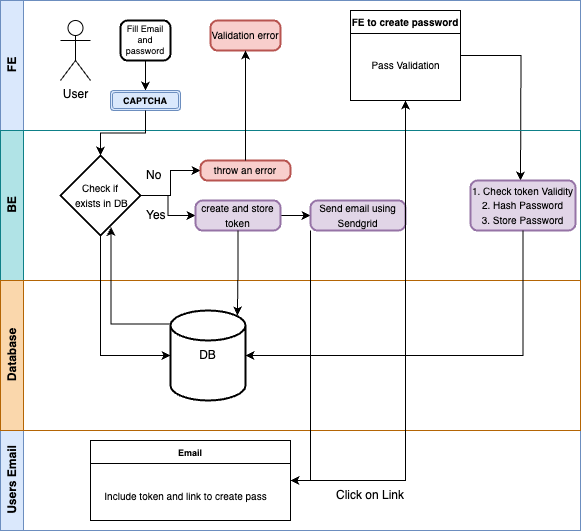

The diagram above was exported from draw.io. Its source (the exported page's mxGraphModel, read from the mxfile embedded in the PNG):
<mxGraphModel dx="823" dy="457" grid="1" gridSize="10" guides="1" tooltips="1" connect="1" arrows="1" fold="1" page="1" pageScale="1" pageWidth="850" pageHeight="1100" math="0" shadow="0">
  <root>
    <mxCell id="0" />
    <mxCell id="1" parent="0" />
    <mxCell id="8LYADc1YoFQ5OrmmrfO9-15" value="FE" style="swimlane;horizontal=0;whiteSpace=wrap;html=1;fillColor=#dae8fc;strokeColor=#6c8ebf;" vertex="1" parent="1">
      <mxGeometry x="140" y="300" width="580" height="130" as="geometry" />
    </mxCell>
    <mxCell id="8LYADc1YoFQ5OrmmrfO9-50" value="User" style="shape=umlActor;verticalLabelPosition=bottom;verticalAlign=top;html=1;outlineConnect=0;" vertex="1" parent="8LYADc1YoFQ5OrmmrfO9-15">
      <mxGeometry x="60" y="20" width="30" height="60" as="geometry" />
    </mxCell>
    <mxCell id="8LYADc1YoFQ5OrmmrfO9-90" style="edgeStyle=orthogonalEdgeStyle;rounded=0;orthogonalLoop=1;jettySize=auto;html=1;exitX=0.5;exitY=1;exitDx=0;exitDy=0;entryX=0.5;entryY=0;entryDx=0;entryDy=0;" edge="1" parent="8LYADc1YoFQ5OrmmrfO9-15" source="8LYADc1YoFQ5OrmmrfO9-72" target="8LYADc1YoFQ5OrmmrfO9-86">
      <mxGeometry relative="1" as="geometry" />
    </mxCell>
    <mxCell id="8LYADc1YoFQ5OrmmrfO9-72" value="Fill Email and password" style="rounded=1;whiteSpace=wrap;html=1;absoluteArcSize=1;arcSize=14;strokeWidth=2;fontSize=9;" vertex="1" parent="8LYADc1YoFQ5OrmmrfO9-15">
      <mxGeometry x="120" y="20" width="50" height="40" as="geometry" />
    </mxCell>
    <mxCell id="8LYADc1YoFQ5OrmmrfO9-82" value="&lt;span style=&quot;font-size: 10px;&quot;&gt;Validation error&lt;/span&gt;" style="rounded=1;whiteSpace=wrap;html=1;absoluteArcSize=1;arcSize=14;strokeWidth=2;fillColor=#f8cecc;strokeColor=#b85450;" vertex="1" parent="8LYADc1YoFQ5OrmmrfO9-15">
      <mxGeometry x="210" y="20" width="70" height="30" as="geometry" />
    </mxCell>
    <mxCell id="8LYADc1YoFQ5OrmmrfO9-86" value="&lt;font style=&quot;font-size: 9px;&quot;&gt;CAPTCHA&lt;/font&gt;" style="shape=ext;double=1;rounded=1;whiteSpace=wrap;html=1;fillColor=#dae8fc;strokeColor=#6c8ebf;fontSize=11;fontStyle=1" vertex="1" parent="8LYADc1YoFQ5OrmmrfO9-15">
      <mxGeometry x="110" y="90" width="70" height="20" as="geometry" />
    </mxCell>
    <mxCell id="8LYADc1YoFQ5OrmmrfO9-116" style="edgeStyle=orthogonalEdgeStyle;rounded=0;orthogonalLoop=1;jettySize=auto;html=1;" edge="1" parent="8LYADc1YoFQ5OrmmrfO9-15" source="8LYADc1YoFQ5OrmmrfO9-108">
      <mxGeometry relative="1" as="geometry">
        <mxPoint x="520" y="180" as="targetPoint" />
      </mxGeometry>
    </mxCell>
    <mxCell id="8LYADc1YoFQ5OrmmrfO9-108" value="&lt;font style=&quot;font-size: 10px;&quot;&gt;FE to create password&lt;/font&gt;" style="swimlane;whiteSpace=wrap;html=1;" vertex="1" parent="8LYADc1YoFQ5OrmmrfO9-15">
      <mxGeometry x="350" y="10" width="110" height="90" as="geometry" />
    </mxCell>
    <mxCell id="8LYADc1YoFQ5OrmmrfO9-109" value="&lt;font style=&quot;font-size: 10px;&quot;&gt;Pass Validation&lt;/font&gt;" style="text;html=1;align=center;verticalAlign=middle;resizable=0;points=[];autosize=1;strokeColor=none;fillColor=none;" vertex="1" parent="8LYADc1YoFQ5OrmmrfO9-108">
      <mxGeometry x="10" y="40" width="90" height="30" as="geometry" />
    </mxCell>
    <mxCell id="8LYADc1YoFQ5OrmmrfO9-16" value="BE" style="swimlane;horizontal=0;whiteSpace=wrap;html=1;fillColor=#b0e3e6;strokeColor=#0e8088;" vertex="1" parent="1">
      <mxGeometry x="140" y="430" width="580" height="150" as="geometry" />
    </mxCell>
    <mxCell id="8LYADc1YoFQ5OrmmrfO9-92" value="" style="edgeStyle=orthogonalEdgeStyle;rounded=0;orthogonalLoop=1;jettySize=auto;html=1;" edge="1" parent="8LYADc1YoFQ5OrmmrfO9-16" source="8LYADc1YoFQ5OrmmrfO9-73" target="8LYADc1YoFQ5OrmmrfO9-88">
      <mxGeometry relative="1" as="geometry" />
    </mxCell>
    <mxCell id="8LYADc1YoFQ5OrmmrfO9-94" style="edgeStyle=orthogonalEdgeStyle;rounded=0;orthogonalLoop=1;jettySize=auto;html=1;entryX=0;entryY=0.5;entryDx=0;entryDy=0;" edge="1" parent="8LYADc1YoFQ5OrmmrfO9-16" source="8LYADc1YoFQ5OrmmrfO9-73" target="8LYADc1YoFQ5OrmmrfO9-77">
      <mxGeometry relative="1" as="geometry" />
    </mxCell>
    <mxCell id="8LYADc1YoFQ5OrmmrfO9-73" value="&lt;font style=&quot;font-size: 10px;&quot;&gt;Check if&lt;/font&gt;&lt;div&gt;&lt;font style=&quot;font-size: 10px;&quot;&gt;&amp;nbsp;exists in DB&lt;/font&gt;&lt;/div&gt;" style="strokeWidth=2;html=1;shape=mxgraph.flowchart.decision;whiteSpace=wrap;" vertex="1" parent="8LYADc1YoFQ5OrmmrfO9-16">
      <mxGeometry x="60" y="25" width="80" height="80" as="geometry" />
    </mxCell>
    <mxCell id="8LYADc1YoFQ5OrmmrfO9-77" value="&lt;font style=&quot;font-size: 10px;&quot;&gt;t&lt;font style=&quot;font-size: 10px;&quot;&gt;hrow an erro&lt;/font&gt;r&lt;/font&gt;" style="rounded=1;whiteSpace=wrap;html=1;absoluteArcSize=1;arcSize=14;strokeWidth=2;fillColor=#f8cecc;strokeColor=#b85450;" vertex="1" parent="8LYADc1YoFQ5OrmmrfO9-16">
      <mxGeometry x="200" y="30" width="90" height="20" as="geometry" />
    </mxCell>
    <mxCell id="8LYADc1YoFQ5OrmmrfO9-103" value="" style="edgeStyle=orthogonalEdgeStyle;rounded=0;orthogonalLoop=1;jettySize=auto;html=1;" edge="1" parent="8LYADc1YoFQ5OrmmrfO9-16" source="8LYADc1YoFQ5OrmmrfO9-88" target="8LYADc1YoFQ5OrmmrfO9-89">
      <mxGeometry relative="1" as="geometry" />
    </mxCell>
    <mxCell id="8LYADc1YoFQ5OrmmrfO9-88" value="&lt;div&gt;&lt;span style=&quot;font-size: 10px; background-color: initial;&quot;&gt;create and store token&lt;/span&gt;&lt;br&gt;&lt;/div&gt;" style="rounded=1;whiteSpace=wrap;html=1;absoluteArcSize=1;arcSize=14;strokeWidth=2;fillColor=#e1d5e7;strokeColor=#9673a6;" vertex="1" parent="8LYADc1YoFQ5OrmmrfO9-16">
      <mxGeometry x="195" y="70" width="85" height="30" as="geometry" />
    </mxCell>
    <mxCell id="8LYADc1YoFQ5OrmmrfO9-89" value="&lt;div&gt;&lt;span style=&quot;font-size: 10px; background-color: initial;&quot;&gt;Send email using Sendgrid&lt;/span&gt;&lt;br&gt;&lt;/div&gt;" style="rounded=1;whiteSpace=wrap;html=1;absoluteArcSize=1;arcSize=14;strokeWidth=2;fillColor=#e1d5e7;strokeColor=#9673a6;" vertex="1" parent="8LYADc1YoFQ5OrmmrfO9-16">
      <mxGeometry x="310" y="70" width="95" height="30" as="geometry" />
    </mxCell>
    <mxCell id="8LYADc1YoFQ5OrmmrfO9-96" value="No" style="text;strokeColor=none;fillColor=none;align=left;verticalAlign=middle;spacingLeft=4;spacingRight=4;overflow=hidden;points=[[0,0.5],[1,0.5]];portConstraint=eastwest;rotatable=0;whiteSpace=wrap;html=1;" vertex="1" parent="8LYADc1YoFQ5OrmmrfO9-16">
      <mxGeometry x="140" y="30" width="80" height="30" as="geometry" />
    </mxCell>
    <mxCell id="8LYADc1YoFQ5OrmmrfO9-114" value="&lt;div&gt;&lt;font style=&quot;border-color: var(--border-color); text-wrap: nowrap; font-size: 10px;&quot;&gt;1. Check token Validity&lt;/font&gt;&lt;div style=&quot;border-color: var(--border-color); text-wrap: nowrap;&quot;&gt;&lt;span style=&quot;border-color: var(--border-color); font-size: 10px;&quot;&gt;2. Hash Password&lt;/span&gt;&lt;/div&gt;&lt;div style=&quot;border-color: var(--border-color); text-wrap: nowrap;&quot;&gt;&lt;span style=&quot;border-color: var(--border-color); font-size: 10px;&quot;&gt;3. Store Password&lt;/span&gt;&lt;/div&gt;&lt;/div&gt;" style="rounded=1;whiteSpace=wrap;html=1;absoluteArcSize=1;arcSize=14;strokeWidth=2;fillColor=#e1d5e7;strokeColor=#9673a6;" vertex="1" parent="8LYADc1YoFQ5OrmmrfO9-16">
      <mxGeometry x="470" y="50" width="105" height="50" as="geometry" />
    </mxCell>
    <mxCell id="8LYADc1YoFQ5OrmmrfO9-17" value="Users Email" style="swimlane;horizontal=0;whiteSpace=wrap;html=1;fillColor=#dae8fc;strokeColor=#6c8ebf;" vertex="1" parent="1">
      <mxGeometry x="140" y="730" width="580" height="100" as="geometry" />
    </mxCell>
    <mxCell id="8LYADc1YoFQ5OrmmrfO9-101" value="&lt;font style=&quot;font-size: 9px;&quot;&gt;Email&lt;/font&gt;" style="swimlane;whiteSpace=wrap;html=1;startSize=23;" vertex="1" parent="8LYADc1YoFQ5OrmmrfO9-17">
      <mxGeometry x="90" y="10" width="200" height="80" as="geometry" />
    </mxCell>
    <mxCell id="8LYADc1YoFQ5OrmmrfO9-102" value="Include token and link to create pass" style="text;html=1;align=center;verticalAlign=middle;resizable=0;points=[];autosize=1;strokeColor=none;fillColor=none;fontSize=10;" vertex="1" parent="8LYADc1YoFQ5OrmmrfO9-101">
      <mxGeometry y="40" width="190" height="30" as="geometry" />
    </mxCell>
    <mxCell id="8LYADc1YoFQ5OrmmrfO9-105" value="Click on Link" style="text;strokeColor=none;fillColor=none;align=left;verticalAlign=middle;spacingLeft=4;spacingRight=4;overflow=hidden;points=[[0,0.5],[1,0.5]];portConstraint=eastwest;rotatable=0;whiteSpace=wrap;html=1;" vertex="1" parent="8LYADc1YoFQ5OrmmrfO9-17">
      <mxGeometry x="330" y="50" width="100" height="30" as="geometry" />
    </mxCell>
    <mxCell id="8LYADc1YoFQ5OrmmrfO9-76" value="Database" style="swimlane;horizontal=0;whiteSpace=wrap;html=1;fillColor=#fad7ac;strokeColor=#b46504;" vertex="1" parent="1">
      <mxGeometry x="140" y="580" width="580" height="150" as="geometry" />
    </mxCell>
    <mxCell id="8LYADc1YoFQ5OrmmrfO9-74" value="DB" style="strokeWidth=2;html=1;shape=mxgraph.flowchart.database;whiteSpace=wrap;" vertex="1" parent="8LYADc1YoFQ5OrmmrfO9-76">
      <mxGeometry x="170" y="30" width="75" height="90" as="geometry" />
    </mxCell>
    <mxCell id="8LYADc1YoFQ5OrmmrfO9-80" style="edgeStyle=orthogonalEdgeStyle;rounded=0;orthogonalLoop=1;jettySize=auto;html=1;exitX=0.5;exitY=1;exitDx=0;exitDy=0;exitPerimeter=0;entryX=0;entryY=0.5;entryDx=0;entryDy=0;entryPerimeter=0;" edge="1" parent="1" source="8LYADc1YoFQ5OrmmrfO9-73" target="8LYADc1YoFQ5OrmmrfO9-74">
      <mxGeometry relative="1" as="geometry" />
    </mxCell>
    <mxCell id="8LYADc1YoFQ5OrmmrfO9-81" style="edgeStyle=orthogonalEdgeStyle;rounded=0;orthogonalLoop=1;jettySize=auto;html=1;exitX=0;exitY=0.15;exitDx=0;exitDy=0;exitPerimeter=0;entryX=0.632;entryY=0.893;entryDx=0;entryDy=0;entryPerimeter=0;" edge="1" parent="1" source="8LYADc1YoFQ5OrmmrfO9-74" target="8LYADc1YoFQ5OrmmrfO9-73">
      <mxGeometry relative="1" as="geometry" />
    </mxCell>
    <mxCell id="8LYADc1YoFQ5OrmmrfO9-91" style="edgeStyle=orthogonalEdgeStyle;rounded=0;orthogonalLoop=1;jettySize=auto;html=1;exitX=0.5;exitY=1;exitDx=0;exitDy=0;entryX=0.5;entryY=0;entryDx=0;entryDy=0;entryPerimeter=0;" edge="1" parent="1" source="8LYADc1YoFQ5OrmmrfO9-86" target="8LYADc1YoFQ5OrmmrfO9-73">
      <mxGeometry relative="1" as="geometry" />
    </mxCell>
    <mxCell id="8LYADc1YoFQ5OrmmrfO9-95" value="Yes" style="text;strokeColor=none;fillColor=none;align=left;verticalAlign=middle;spacingLeft=4;spacingRight=4;overflow=hidden;points=[[0,0.5],[1,0.5]];portConstraint=eastwest;rotatable=0;whiteSpace=wrap;html=1;" vertex="1" parent="1">
      <mxGeometry x="280" y="500" width="80" height="30" as="geometry" />
    </mxCell>
    <mxCell id="8LYADc1YoFQ5OrmmrfO9-99" value="" style="edgeStyle=orthogonalEdgeStyle;rounded=0;orthogonalLoop=1;jettySize=auto;html=1;" edge="1" parent="1" source="8LYADc1YoFQ5OrmmrfO9-77" target="8LYADc1YoFQ5OrmmrfO9-82">
      <mxGeometry relative="1" as="geometry" />
    </mxCell>
    <mxCell id="8LYADc1YoFQ5OrmmrfO9-104" style="edgeStyle=orthogonalEdgeStyle;rounded=0;orthogonalLoop=1;jettySize=auto;html=1;" edge="1" parent="1" source="8LYADc1YoFQ5OrmmrfO9-89" target="8LYADc1YoFQ5OrmmrfO9-101">
      <mxGeometry relative="1" as="geometry">
        <Array as="points">
          <mxPoint x="450" y="780" />
        </Array>
      </mxGeometry>
    </mxCell>
    <mxCell id="8LYADc1YoFQ5OrmmrfO9-107" style="edgeStyle=orthogonalEdgeStyle;rounded=0;orthogonalLoop=1;jettySize=auto;html=1;" edge="1" parent="1" source="8LYADc1YoFQ5OrmmrfO9-101" target="8LYADc1YoFQ5OrmmrfO9-108">
      <mxGeometry relative="1" as="geometry">
        <mxPoint x="600" y="400" as="targetPoint" />
      </mxGeometry>
    </mxCell>
    <mxCell id="8LYADc1YoFQ5OrmmrfO9-110" style="edgeStyle=orthogonalEdgeStyle;rounded=0;orthogonalLoop=1;jettySize=auto;html=1;entryX=0.892;entryY=0.054;entryDx=0;entryDy=0;entryPerimeter=0;" edge="1" parent="1" source="8LYADc1YoFQ5OrmmrfO9-88" target="8LYADc1YoFQ5OrmmrfO9-74">
      <mxGeometry relative="1" as="geometry" />
    </mxCell>
    <mxCell id="8LYADc1YoFQ5OrmmrfO9-117" style="edgeStyle=orthogonalEdgeStyle;rounded=0;orthogonalLoop=1;jettySize=auto;html=1;entryX=1;entryY=0.5;entryDx=0;entryDy=0;entryPerimeter=0;" edge="1" parent="1" source="8LYADc1YoFQ5OrmmrfO9-114" target="8LYADc1YoFQ5OrmmrfO9-74">
      <mxGeometry relative="1" as="geometry">
        <mxPoint x="400" y="700" as="targetPoint" />
        <Array as="points">
          <mxPoint x="663" y="655" />
        </Array>
      </mxGeometry>
    </mxCell>
  </root>
</mxGraphModel>